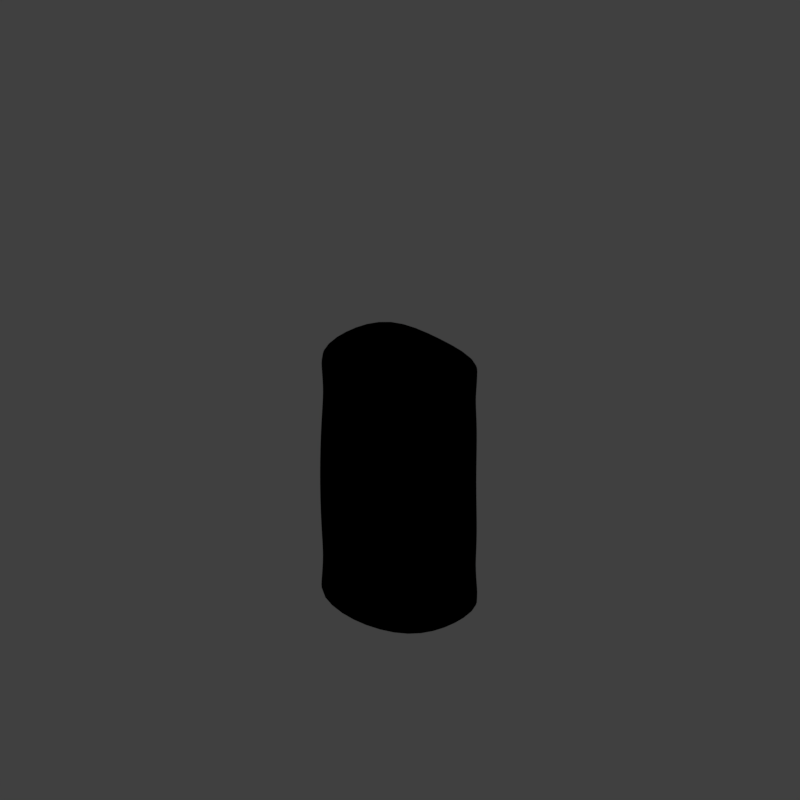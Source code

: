 # Source: tas4_V001.blend  (saved by Blender 2.79.0; exported with 4.5.12 LTS)
import bpy
from mathutils import Matrix  # noqa: F401  (used for matrix-valued properties, if any)

bpy.ops.wm.read_factory_settings(use_empty=True)
scene = bpy.context.scene
scene.name = 'Scene'

# ---- collections
col_collection_1 = bpy.data.collections.new('Collection 1'); scene.collection.children.link(col_collection_1)

# ---- materials (node trees are filled in below, after node groups)
mat_candy_black = bpy.data.materials.new('candy_black')
mat_candy_black.alpha_threshold = 0.0
mat_candy_black.use_transparent_shadow = False
mat_candy_black.diffuse_color = (0.0, 0.0, 0.0, 1.0)
mat_candy_black.specular_color = (1.0, 0.9603, 0.6189)
mat_candy_black.roughness = 0.5
mat_candy_black.specular_intensity = 0.3992
mat_candy_white = bpy.data.materials.new('candy_white')
mat_candy_white.alpha_threshold = 0.0
mat_candy_white.use_transparent_shadow = False
mat_candy_white.diffuse_color = (0.9, 0.9, 0.9, 1.0)
mat_candy_white.roughness = 0.5
mat_candy_white.specular_intensity = 1.0
mat_guide = bpy.data.materials.new('guide')
mat_guide.alpha_threshold = 0.0
mat_guide.use_transparent_shadow = False
mat_guide.diffuse_color = (1.0, 0.0, 0.004819, 1.0)
mat_guide.roughness = 0.5

# ---- material node trees

# ---- world
world_world = bpy.data.worlds.new('World'); scene.world = world_world
world_world.color = (0.05088, 0.05088, 0.05088)
world_world.use_sun_shadow = False
world_world.sun_shadow_jitter_overblur = 0.0
world_world.cycles.sampling_method = 'MANUAL'
world_world.light_settings.distance = 0.0

# ---- cameras
cam_camera = bpy.data.cameras.new('Camera')
cam_camera.type = 'ORTHO'
cam_camera.sensor_fit = 'HORIZONTAL'
cam_camera.clip_start = 220.0
cam_camera.clip_end = 340.0
cam_camera.lens = 35.0
cam_camera.sensor_width = 1.0
cam_camera.sensor_height = 18.0
cam_camera.ortho_scale = 8.486
cam_camera.shift_x = -0.000345
cam_camera.shift_y = 0.25
cam_camera.dof.focus_distance = 0.0
cam_camera.dof.aperture_fstop = 128.0
cam_camera.dof.aperture_blades = 6

# ---- lights
light_lightdome = bpy.data.lights.new('LightDome', 'SUN')
light_lightdome.transmission_factor = 0.0
light_lightdome.angle = 0.1993
light_lightdome.energy = 0.1
light_lightdome.shadow_buffer_clip_start = 0.5
light_lightdome.shadow_soft_size = 0.1
light_lightdome.shadow_cascade_max_distance = 1000.0
light_fillerlight = bpy.data.lights.new('FillerLight', 'SUN')
light_fillerlight.transmission_factor = 0.0
light_fillerlight.angle = 0.9273
light_fillerlight.energy = 0.5
light_fillerlight.shadow_buffer_clip_start = 0.5
light_fillerlight.shadow_soft_size = 0.5
light_fillerlight.shadow_cascade_max_distance = 1000.0
light_mainlight = bpy.data.lights.new('MainLight', 'SUN')
light_mainlight.transmission_factor = 0.0
light_mainlight.angle = 0.9273
light_mainlight.energy = 1.3
light_mainlight.shadow_buffer_clip_start = 0.5
light_mainlight.shadow_soft_size = 0.5
light_mainlight.shadow_cascade_max_distance = 1000.0

# ---- meshes
me_cube = bpy.data.meshes.new('Cube')
me_cube.from_pydata([(-0.5532, -0.7532, 1.504), (-0.5532, 0.7532, 1.504), (0.5532, -0.7532, 1.504), (0.5532, 0.7532, 1.504), (-0.8355, -1.0, 0.0), (-0.8355, 1.0, 0.0), (0.7645, 1.0, 0.0), (0.7645, -1.0, 0.0), (-0.8, -1.0, 1.47), (-0.8, 1.0, 1.47), (0.8, 1.0, 1.47), (0.8, -1.0, 1.47), (0.0, 0.9068, 1.633), (0.0, -0.9068, 1.633), (-0.03545, -1.188, 2.384e-07), (-0.03545, 1.188, 2.384e-07), (0.0, -1.188, 1.47), (0.0, 1.188, 1.47), (-0.8, 1.0, 1.633), (0.0, 1.188, 1.633), (0.8, 1.0, 1.633), (0.8, -1.0, 1.633), (0.0, -1.188, 1.633), (-0.8, -1.0, 1.633), (-0.5631, 0.7631, 1.633), (1.064e-15, 0.895, 1.504), (0.5631, 0.7631, 1.633), (0.5631, -0.7631, 1.633), (1.064e-15, -0.895, 1.504), (-0.5631, -0.7631, 1.633), (-1.071, 1.788e-07, 1.633), (0.8565, 2.384e-07, 1.633), (0.821, 0.0, 0.0), (-1.107, 5.96e-08, 0.0), (0.8565, 2.384e-07, 1.47), (-1.071, 1.788e-07, 1.47), (-0.1075, 4.038e-08, 1.504), (-0.786, 1.788e-07, 1.633), (0.5711, 1.788e-07, 1.633), (-0.7741, 1.192e-07, 1.504), (0.5591, 1.192e-07, 1.504), (-0.8, 1.0, 0.7348), (0.8, 1.0, 0.7348), (0.8, -1.0, 0.7348), (-0.8, -1.0, 0.7348), (0.0, 1.188, 0.7348), (0.0, -1.188, 0.7348), (-1.071, 1.192e-07, 0.7348), (0.8565, 1.192e-07, 0.7348), (-0.7741, -0.9676, 1.119), (-0.7741, 0.9676, 1.119), (0.7741, 0.9676, 1.119), (0.7741, -0.9676, 1.119), (0.0, 1.15, 1.119), (0.0, -1.15, 1.119), (-1.037, 1.631e-07, 1.119), (0.8287, 1.919e-07, 1.119)], [], [(37, 24, 18, 30), (17, 19, 20, 10), (35, 30, 18, 9), (16, 22, 23, 8), (34, 31, 21, 11), (54, 16, 8, 49), (36, 39, 0, 28), (53, 17, 10, 51), (56, 34, 11, 52), (50, 9, 17, 53), (52, 11, 16, 54), (55, 35, 9, 50), (11, 21, 22, 16), (9, 18, 19, 17), (38, 27, 21, 31), (12, 26, 20, 19), (39, 1, 24, 37), (13, 29, 23, 22), (24, 12, 19, 18), (27, 13, 22, 21), (40, 2, 27, 38), (25, 3, 26, 12), (28, 0, 29, 13), (1, 25, 12, 24), (2, 28, 13, 27), (40, 36, 28, 2), (3, 25, 36, 40), (3, 40, 38, 26), (0, 39, 37, 29), (26, 38, 31, 20), (49, 8, 35, 55), (51, 10, 34, 56), (25, 1, 39, 36), (10, 20, 31, 34), (8, 23, 30, 35), (29, 37, 30, 23), (6, 42, 48, 32), (4, 44, 47, 33), (33, 47, 41, 5), (7, 43, 46, 14), (5, 41, 45, 15), (32, 48, 43, 7), (15, 45, 42, 6), (14, 46, 44, 4), (42, 51, 56, 48), (44, 49, 55, 47), (47, 55, 50, 41), (43, 52, 54, 46), (41, 50, 53, 45), (48, 56, 52, 43), (45, 53, 51, 42), (46, 54, 49, 44)])
me_cube.polygons.foreach_set('use_smooth', [True] * 52)
me_cube.polygons.foreach_set('material_index', [0, 0, 0, 0, 0, 0, 1, 0, 0, 0, 0, 0, 0, 0, 0, 0, 0, 0, 0, 0, 0, 0, 0, 0, 0, 1, 1, 0, 0, 0, 0, 0, 1, 0, 0, 0, 0, 0, 0, 0, 0, 0, 0, 0, 0, 0, 0, 0, 0, 0, 0, 0])
me_cube.materials.append(mat_candy_black)
me_cube.materials.append(mat_candy_white)
me_cube.use_remesh_preserve_volume = False
me_cube.use_remesh_preserve_attributes = False
me_cube.use_mirror_vertex_groups = False
me_cube.update()
me_plane_001 = bpy.data.meshes.new('Plane.001')
me_plane_001.from_pydata([(-2.0, -2.0, 0.0), (2.0, -2.0, 0.0), (-2.0, 2.0, 0.0), (2.0, 2.0, 0.0), (-1.864, 1.864, 0.0), (-1.864, -1.864, 0.0), (1.864, -1.864, 0.0), (1.864, 1.864, 0.0)], [], [(5, 4, 2, 0), (6, 5, 0, 1), (7, 6, 1, 3), (4, 7, 3, 2)])
me_plane_001.materials.append(mat_guide)
me_plane_001.use_remesh_preserve_volume = False
me_plane_001.use_remesh_preserve_attributes = False
me_plane_001.use_mirror_vertex_groups = False
me_plane_001.update()
me_cube_001 = bpy.data.meshes.new('Cube.001')
me_cube_001.from_pydata([(-2.0, -2.0, 0.0), (-2.0, -2.0, 1.633), (-2.0, 2.0, 0.0), (-2.0, 2.0, 1.633), (2.0, -2.0, 0.0), (2.0, -2.0, 1.633), (2.0, 2.0, 0.0), (2.0, 2.0, 1.633)], [], [(0, 1, 3, 2), (2, 3, 7, 6), (6, 7, 5, 4), (4, 5, 1, 0), (2, 6, 4, 0), (7, 3, 1, 5)])
me_cube_001.use_remesh_preserve_volume = False
me_cube_001.use_remesh_preserve_attributes = False
me_cube_001.use_mirror_vertex_groups = False
me_cube_001.update()

# ---- objects
ob_cube = bpy.data.objects.new('Cube', me_cube)
ob_rig = bpy.data.objects.new('Rig', None)
ob_verticaljoint = bpy.data.objects.new('VerticalJoint', None)
ob_lightdome = bpy.data.objects.new('LightDome', light_lightdome)
ob_fillerlight = bpy.data.objects.new('FillerLight', light_fillerlight)
ob_mainlight = bpy.data.objects.new('Mainlight', light_mainlight)
ob_camera = bpy.data.objects.new('Camera', cam_camera)
ob_plane_001 = bpy.data.objects.new('Plane.001', me_plane_001)
ob_cube_001 = bpy.data.objects.new('Cube.001', me_cube_001)

# ---- transforms, parenting, visibility, modifiers, constraints
ob_cube.location = (0.0, 0.0, 1.477)
ob_cube.rotation_euler = (3.142, -0.0, 0.0)
ob_cube.scale = (0.752, 0.752, 0.9044)
ob_cube.lineart.crease_threshold = 0.0
_m = ob_cube.modifiers.new('Mirror', 'MIRROR')
_m.use_axis = (False, False, True)
_m = ob_cube.modifiers.new('Subsurf', 'SUBSURF')
_m.uv_smooth = 'PRESERVE_CORNERS'
_m.quality = 2
_m.levels = 2
_m.show_only_control_edges = False
ob_rig.location = (0.0, 0.0, 0.0)
ob_rig.rotation_mode = 'YXZ'
ob_rig.rotation_euler = (0.0, 0.0, -0.7854)
ob_rig.empty_image_offset = (0.0, 0.0)
ob_rig.hide_viewport = True
ob_rig.hide_select = True
ob_rig.lineart.crease_threshold = 0.0
ob_verticaljoint.parent = ob_rig
ob_verticaljoint.location = (0.0, 0.0, 0.0)
ob_verticaljoint.empty_image_offset = (0.0, 0.0)
ob_verticaljoint.hide_viewport = True
ob_verticaljoint.hide_select = True
ob_verticaljoint.lineart.crease_threshold = 0.0
ob_lightdome.parent = ob_verticaljoint
ob_lightdome.location = (0.0, 0.0, 0.0)
ob_lightdome.hide_select = True
ob_lightdome.lineart.crease_threshold = 0.0
ob_fillerlight.parent = ob_verticaljoint
ob_fillerlight.location = (0.0, 0.0, 0.0)
ob_fillerlight.rotation_euler = (0.0, -1.265, 2.007)
ob_fillerlight.hide_select = True
ob_fillerlight.lineart.crease_threshold = 0.0
ob_mainlight.parent = ob_verticaljoint
ob_mainlight.location = (0.0, 0.0, 0.0)
ob_mainlight.rotation_euler = (1.178, 0.0, 1.571)
ob_mainlight.hide_select = True
ob_mainlight.lineart.crease_threshold = 0.0
ob_camera.parent = ob_verticaljoint
ob_camera.location = (0.0, -241.9, 139.7)
ob_camera.rotation_euler = (1.047, 0.0, 0.0)
ob_camera.hide_select = True
ob_camera.lineart.crease_threshold = 0.0
ob_plane_001.location = (0.0, 0.0, 0.0)
ob_plane_001.scale = (0.5, 0.5, 0.5)
ob_plane_001.hide_render = True
ob_plane_001.lineart.crease_threshold = 0.0
ob_cube_001.location = (0.0, 0.0, 0.0)
ob_cube_001.scale = (1.0, 1.0, 0.5)
ob_cube_001.hide_render = True
ob_cube_001.display_type = 'WIRE'
ob_cube_001.lineart.crease_threshold = 0.0
_m = ob_cube_001.modifiers.new('Array', 'ARRAY')
_m.count = 4
_m.constant_offset_displace = (0.0, 0.0, 0.0)
_m.relative_offset_displace = (0.0, 0.0, 1.0)

# ---- collection membership
col_collection_1.objects.link(ob_cube)
col_collection_1.objects.link(ob_rig)
col_collection_1.objects.link(ob_verticaljoint)
col_collection_1.objects.link(ob_lightdome)
col_collection_1.objects.link(ob_fillerlight)
col_collection_1.objects.link(ob_mainlight)
col_collection_1.objects.link(ob_camera)
col_collection_1.objects.link(ob_plane_001)
col_collection_1.objects.link(ob_cube_001)
def _layer_coll(name, lc=None):
    lc = lc or bpy.context.view_layer.layer_collection
    for c in lc.children:
        if c.name == name: return c
        r = _layer_coll(name, c)
        if r: return r
_layer_coll('Collection 1').holdout = True

# ---- scene / render settings (as saved in the file)
scene.camera = ob_camera
scene.frame_start = 1; scene.frame_end = 250; scene.frame_set(0)
scene.render.engine = 'BLENDER_EEVEE_NEXT'
scene.render.image_settings.compression = 0
scene.render.resolution_x = 96
scene.render.resolution_y = 96
scene.render.dither_intensity = 0.0
scene.render.film_transparent = True
scene.cycles.use_denoising = False
scene.cycles.samples = 128
scene.cycles.sampling_pattern = 'TABULATED_SOBOL'
scene.cycles.use_adaptive_sampling = False
scene.cycles.use_light_tree = False
scene.cycles.blur_glossy = 0.0
scene.cycles.sample_clamp_indirect = 0.0
scene.view_settings.view_transform = 'Standard'
bpy.context.view_layer.update()
